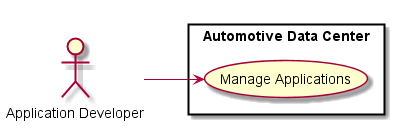

The diagram above was rendered by PlantUML. Its source (embedded in the PNG):
@startuml

left to right direction

:Application Developer: as Actor

rectangle "Automotive Data Center" {
    (Manage Applications) as U1
}

Actor --> U1

@enduml